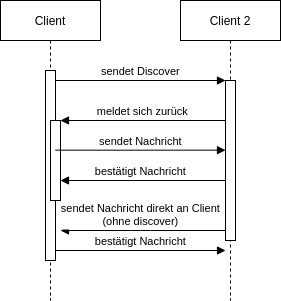

The diagram above was exported from draw.io. Its source (the exported page's mxGraphModel, read from the mxfile embedded in the PNG):
<mxGraphModel dx="831" dy="420" grid="1" gridSize="10" guides="1" tooltips="1" connect="1" arrows="1" fold="1" page="1" pageScale="1" pageWidth="850" pageHeight="1100" math="0" shadow="0">
  <root>
    <mxCell id="0" />
    <mxCell id="1" parent="0" />
    <mxCell id="3nuBFxr9cyL0pnOWT2aG-1" value="Client" style="shape=umlLifeline;perimeter=lifelinePerimeter;container=1;collapsible=0;recursiveResize=0;rounded=0;shadow=0;strokeWidth=1;" parent="1" vertex="1">
      <mxGeometry x="120" y="80" width="100" height="300" as="geometry" />
    </mxCell>
    <mxCell id="3nuBFxr9cyL0pnOWT2aG-2" value="" style="points=[];perimeter=orthogonalPerimeter;rounded=0;shadow=0;strokeWidth=1;" parent="3nuBFxr9cyL0pnOWT2aG-1" vertex="1">
      <mxGeometry x="45" y="70" width="10" height="190" as="geometry" />
    </mxCell>
    <mxCell id="3nuBFxr9cyL0pnOWT2aG-4" value="" style="points=[];perimeter=orthogonalPerimeter;rounded=0;shadow=0;strokeWidth=1;" parent="3nuBFxr9cyL0pnOWT2aG-1" vertex="1">
      <mxGeometry x="50" y="120" width="10" height="80" as="geometry" />
    </mxCell>
    <mxCell id="3nuBFxr9cyL0pnOWT2aG-5" value="Client 2" style="shape=umlLifeline;perimeter=lifelinePerimeter;container=1;collapsible=0;recursiveResize=0;rounded=0;shadow=0;strokeWidth=1;" parent="1" vertex="1">
      <mxGeometry x="300" y="80" width="100" height="300" as="geometry" />
    </mxCell>
    <mxCell id="y7Pmj-CxndrWWm-c3wqJ-1" value="sendet Nachricht" style="verticalAlign=bottom;endArrow=block;entryX=0;entryY=0;shadow=0;strokeWidth=1;" edge="1" parent="3nuBFxr9cyL0pnOWT2aG-5">
      <mxGeometry relative="1" as="geometry">
        <mxPoint x="-125" y="149.6700000000001" as="sourcePoint" />
        <mxPoint x="45" y="149.6700000000001" as="targetPoint" />
      </mxGeometry>
    </mxCell>
    <mxCell id="3nuBFxr9cyL0pnOWT2aG-6" value="" style="points=[];perimeter=orthogonalPerimeter;rounded=0;shadow=0;strokeWidth=1;" parent="3nuBFxr9cyL0pnOWT2aG-5" vertex="1">
      <mxGeometry x="45" y="80" width="10" height="160" as="geometry" />
    </mxCell>
    <mxCell id="y7Pmj-CxndrWWm-c3wqJ-2" value="bestätigt Nachricht" style="verticalAlign=bottom;endArrow=block;entryX=1;entryY=0;shadow=0;strokeWidth=1;" edge="1" parent="3nuBFxr9cyL0pnOWT2aG-5">
      <mxGeometry x="0.0303" relative="1" as="geometry">
        <mxPoint x="45" y="180" as="sourcePoint" />
        <mxPoint x="-120" y="180" as="targetPoint" />
        <mxPoint as="offset" />
      </mxGeometry>
    </mxCell>
    <mxCell id="y7Pmj-CxndrWWm-c3wqJ-6" value="sendet Nachricht direkt an Client&#10;(ohne discover)" style="verticalAlign=bottom;endArrow=block;entryX=1;entryY=0;shadow=0;strokeWidth=1;" edge="1" parent="3nuBFxr9cyL0pnOWT2aG-5">
      <mxGeometry x="0.0303" relative="1" as="geometry">
        <mxPoint x="45" y="230" as="sourcePoint" />
        <mxPoint x="-120" y="230" as="targetPoint" />
        <mxPoint as="offset" />
        <Array as="points">
          <mxPoint x="-40" y="230" />
        </Array>
      </mxGeometry>
    </mxCell>
    <mxCell id="3nuBFxr9cyL0pnOWT2aG-8" value="sendet Discover" style="verticalAlign=bottom;endArrow=block;entryX=0;entryY=0;shadow=0;strokeWidth=1;" parent="1" source="3nuBFxr9cyL0pnOWT2aG-2" target="3nuBFxr9cyL0pnOWT2aG-6" edge="1">
      <mxGeometry relative="1" as="geometry">
        <mxPoint x="275" y="160" as="sourcePoint" />
      </mxGeometry>
    </mxCell>
    <mxCell id="3nuBFxr9cyL0pnOWT2aG-9" value="meldet sich zurück" style="verticalAlign=bottom;endArrow=block;entryX=1;entryY=0;shadow=0;strokeWidth=1;" parent="1" source="3nuBFxr9cyL0pnOWT2aG-6" target="3nuBFxr9cyL0pnOWT2aG-4" edge="1">
      <mxGeometry relative="1" as="geometry">
        <mxPoint x="240" y="200" as="sourcePoint" />
      </mxGeometry>
    </mxCell>
    <mxCell id="y7Pmj-CxndrWWm-c3wqJ-5" value="bestätigt Nachricht" style="verticalAlign=bottom;endArrow=block;entryX=0;entryY=0;shadow=0;strokeWidth=1;" edge="1" parent="1">
      <mxGeometry relative="1" as="geometry">
        <mxPoint x="175" y="330.0000000000001" as="sourcePoint" />
        <mxPoint x="345" y="330.0000000000001" as="targetPoint" />
        <mxPoint as="offset" />
      </mxGeometry>
    </mxCell>
  </root>
</mxGraphModel>